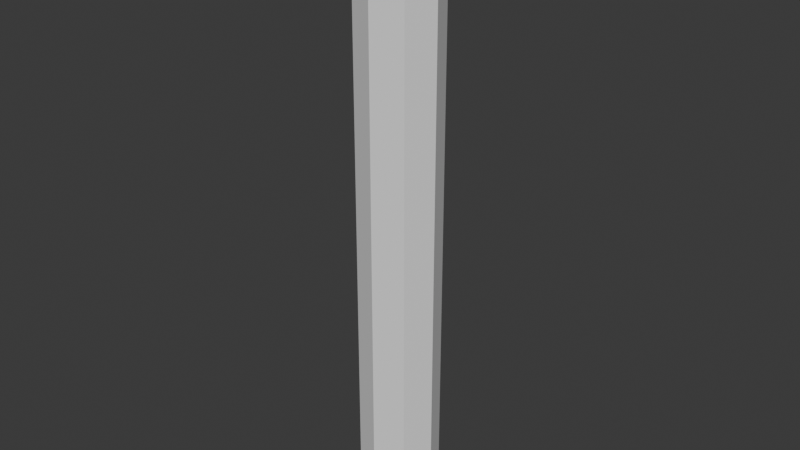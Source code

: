 # Source: pipe.blend  (saved by Blender 5.0.119; exported with 4.5.12 LTS)
import bpy
from mathutils import Matrix  # noqa: F401  (used for matrix-valued properties, if any)

bpy.ops.wm.read_factory_settings(use_empty=True)
scene = bpy.context.scene
scene.name = 'Scene'

# ---- collections
col_collection = bpy.data.collections.new('Collection'); scene.collection.children.link(col_collection)

# ---- world
world_world = bpy.data.worlds.new('World'); scene.world = world_world
world_world.use_nodes = True; world_world.node_tree.nodes.clear()
_N = world_world.node_tree.nodes; _L = world_world.node_tree.links
n0 = _N.new('ShaderNodeOutputWorld'); n0.name = 'World Output'; n0.location = (200, 100)
n1 = _N.new('ShaderNodeBackground'); n1.name = 'Background'; n1.location = (-200, 100)
n1.inputs[0].default_value = (0.05088, 0.05088, 0.05088, 1.0)
_L.new(n1.outputs[0], n0.inputs[0])
n0.is_active_output = True
world_world.color = (0.05088, 0.05088, 0.05088)
world_world.sun_shadow_jitter_overblur = 0.0

# ---- meshes
me_circle = bpy.data.meshes.new('Circle')
me_circle.from_pydata([(0.0, 1.0, -8.737), (-0.7071, 0.7071, -8.737), (-1.0, 0.0, -8.737), (-0.7071, -0.7071, -8.737), (0.0, -1.0, -8.737), (0.7071, -0.7071, -8.737), (1.0, 0.0, -8.737), (0.7071, 0.7071, -8.737), (0.0, 1.0, 10.29), (-0.7071, 0.7071, 10.29), (-1.0, 0.0, 10.29), (-0.7071, -0.7071, 10.29), (0.0, -1.0, 10.29), (0.7071, -0.7071, 10.29), (1.0, 0.0, 10.29), (0.7071, 0.7071, 10.29), (0.0, 1.3, -8.737), (-0.9192, 0.9192, -8.737), (-1.3, 0.0, -8.737), (-0.9192, -0.9192, -8.737), (0.0, -1.3, -8.737), (0.9192, -0.9192, -8.737), (1.3, 0.0, -8.737), (0.9192, 0.9192, -8.737), (0.0, 1.3, 10.29), (-0.9192, 0.9192, 10.29), (-1.3, 0.0, 10.29), (-0.9192, -0.9192, 10.29), (0.0, -1.3, 10.29), (0.9192, -0.9192, 10.29), (1.3, 0.0, 10.29), (0.9192, 0.9192, 10.29), (-1.256, 1.256, 10.29), (0.0, 1.776, 10.29), (-1.776, 0.0, 10.29), (-1.256, -1.256, 10.29), (0.0, -1.776, 10.29), (1.256, -1.256, 10.29), (1.776, 0.0, 10.29), (1.256, 1.256, 10.29), (-0.9661, 0.9661, 11.04), (0.0, 1.366, 11.04), (-1.366, 0.0, 11.04), (-0.9661, -0.9661, 11.04), (0.0, -1.366, 11.04), (0.9661, -0.9661, 11.04), (1.366, 0.0, 11.04), (0.9661, 0.9661, 11.04), (-1.256, 1.256, 11.04), (0.0, 1.776, 11.04), (-1.776, 0.0, 11.04), (-1.256, -1.256, 11.04), (0.0, -1.776, 11.04), (1.256, -1.256, 11.04), (1.776, 0.0, 11.04), (1.256, 1.256, 11.04)], [], [(1, 0, 8, 9), (0, 7, 15, 8), (6, 5, 13, 14), (4, 3, 11, 12), (2, 1, 9, 10), (7, 6, 14, 15), (5, 4, 12, 13), (3, 2, 10, 11), (17, 25, 24, 16), (16, 24, 31, 23), (22, 30, 29, 21), (20, 28, 27, 19), (18, 26, 25, 17), (23, 31, 30, 22), (21, 29, 28, 20), (19, 27, 26, 18), (0, 1, 17, 16), (1, 2, 18, 17), (2, 3, 19, 18), (3, 4, 20, 19), (4, 5, 21, 20), (5, 6, 22, 21), (6, 7, 23, 22), (7, 0, 16, 23), (31, 24, 33, 39), (10, 42, 43, 11), (30, 31, 39, 38), (9, 40, 42, 10), (29, 30, 38, 37), (15, 47, 41, 8), (28, 29, 37, 36), (36, 37, 53, 52), (35, 36, 52, 51), (34, 35, 51, 50), (32, 34, 50, 48), (24, 25, 32, 33), (11, 43, 44, 12), (25, 26, 34, 32), (12, 44, 45, 13), (26, 27, 35, 34), (13, 45, 46, 14), (27, 28, 36, 35), (14, 46, 47, 15), (40, 41, 49, 48), (42, 40, 48, 50), (43, 42, 50, 51), (44, 43, 51, 52), (45, 44, 52, 53), (46, 45, 53, 54), (47, 46, 54, 55), (41, 47, 55, 49), (37, 38, 54, 53), (38, 39, 55, 54), (39, 33, 49, 55), (33, 32, 48, 49), (8, 41, 40, 9)])
_uv = me_circle.uv_layers.new(name='UVMap')
_uv.uv.foreach_set('vector', [0.0, 0.0, 0.0, 0.0, 0.0, 0.0, 0.0, 0.0, 0.0, 0.0, 0.0, 0.0, 0.0, 0.0, 0.0, 0.0, 0.0, 0.0, 0.0, 0.0, 0.0, 0.0, 0.0, 0.0, 0.0, 0.0, 0.0, 0.0, 0.0, 0.0, 0.0, 0.0, 0.0, 0.0, 0.0, 0.0, 0.0, 0.0, 0.0, 0.0, 0.0, 0.0, 0.0, 0.0, 0.0, 0.0, 0.0, 0.0, 0.0, 0.0, 0.0, 0.0, 0.0, 0.0, 0.0, 0.0, 0.0, 0.0, 0.0, 0.0, 0.0, 0.0, 0.0, 0.0, 0.0, 0.0, 0.0, 0.0, 0.0, 0.0, 0.0, 0.0, 0.0, 0.0, 0.0, 0.0, 0.0, 0.0, 0.0, 0.0, 0.0, 0.0, 0.0, 0.0, 0.0, 0.0, 0.0, 0.0, 0.0, 0.0, 0.0, 0.0, 0.0, 0.0, 0.0, 0.0, 0.0, 0.0, 0.0, 0.0, 0.0, 0.0, 0.0, 0.0, 0.0, 0.0, 0.0, 0.0, 0.0, 0.0, 0.0, 0.0, 0.0, 0.0, 0.0, 0.0, 0.0, 0.0, 0.0, 0.0, 0.0, 0.0, 0.0, 0.0, 0.0, 0.0, 0.0, 0.0, 0.0, 0.0, 0.0, 0.0, 0.0, 0.0, 0.0, 0.0, 0.0, 0.0, 0.0, 0.0, 0.0, 0.0, 0.0, 0.0, 0.0, 0.0, 0.0, 0.0, 0.0, 0.0, 0.0, 0.0, 0.0, 0.0, 0.0, 0.0, 0.0, 0.0, 0.0, 0.0, 0.0, 0.0, 0.0, 0.0, 0.0, 0.0, 0.0, 0.0, 0.0, 0.0, 0.0, 0.0, 0.0, 0.0, 0.0, 0.0, 0.0, 0.0, 0.0, 0.0, 0.0, 0.0, 0.0, 0.0, 0.0, 0.0, 0.0, 0.0, 0.0, 0.0, 0.0, 0.0, 0.0, 0.0, 0.0, 0.0, 0.0, 0.0, 0.0, 0.0, 0.0, 0.0, 0.0, 0.0, 0.0, 0.0, 0.0, 0.0, 0.0, 0.0, 0.0, 0.0, 0.0, 0.0, 0.0, 0.0, 0.0, 0.0, 0.0, 0.0, 0.0, 0.0, 0.0, 0.0, 0.0, 0.0, 0.0, 0.0, 0.0, 0.0, 0.0, 0.0, 0.0, 0.0, 0.0, 0.0, 0.0, 0.0, 0.0, 0.0, 0.0, 0.0, 0.0, 0.0, 0.0, 0.0, 0.0, 0.0, 0.0, 0.0, 0.0, 0.0, 0.0, 0.0, 0.0, 0.0, 0.0, 0.0, 0.0, 0.0, 0.0, 0.0, 0.0, 0.0, 0.0, 0.0, 0.0, 0.0, 0.0, 0.0, 0.0, 0.0, 0.0, 0.0, 0.0, 0.0, 0.0, 0.0, 0.0, 0.0, 0.0, 0.0, 0.0, 0.0, 0.0, 0.0, 0.0, 0.0, 0.0, 0.0, 0.0, 0.0, 0.0, 0.0, 0.0, 0.0, 0.0, 0.0, 0.0, 0.0, 0.0, 0.0, 0.0, 0.0, 0.0, 0.0, 0.0, 0.0, 0.0, 0.0, 0.0, 0.0, 0.0, 0.0, 0.0, 0.0, 0.0, 0.0, 0.0, 0.0, 0.0, 0.0, 0.0, 0.0, 0.0, 0.0, 0.0, 0.0, 0.0, 0.0, 0.0, 0.0, 0.0, 0.0, 0.0, 0.0, 0.0, 0.0, 0.0, 0.0, 0.0, 0.0, 0.0, 0.0, 0.0, 0.0, 0.0, 0.0, 0.0, 0.0, 0.0, 0.0, 0.0, 0.0, 0.0, 0.0, 0.0, 0.0, 0.0, 0.0, 0.0, 0.0, 0.0, 0.0, 0.0, 0.0, 0.0, 0.0, 0.0, 0.0, 0.0, 0.0, 0.0, 0.0, 0.0, 0.0, 0.0, 0.0, 0.0, 0.0, 0.0, 0.0, 0.0, 0.0, 0.0, 0.0, 0.0, 0.0, 0.0, 0.0, 0.0, 0.0, 0.0, 0.0, 0.0, 0.0, 0.0, 0.0, 0.0, 0.0, 0.0, 0.0, 0.0, 0.0, 0.0, 0.0, 0.0, 0.0, 0.0, 0.0, 0.0, 0.0, 0.0, 0.0, 0.0, 0.0, 0.0, 0.0, 0.0, 0.0, 0.0, 0.0, 0.0, 0.0, 0.0, 0.0, 0.0, 0.0, 0.0, 0.0, 0.0, 0.0, 0.0, 0.0, 0.0, 0.0, 0.0, 0.0, 0.0, 0.0, 0.0, 0.0, 0.0, 0.0, 0.0, 0.0, 0.0, 0.0])
_ca = me_circle.color_attributes.new('Attribute', 'BYTE_COLOR', 'CORNER')
_ca.data.foreach_set('color', [0.03071, 0.1195, 0.03434, 1.0, 0.03071, 0.1195, 0.03434, 1.0, 0.0, 0.0, 0.0, 1.0, 0.0, 0.0, 0.0, 1.0, 0.03071, 0.1195, 0.03434, 1.0, 0.03071, 0.1195, 0.03434, 1.0, 0.03071, 0.1195, 0.03434, 1.0, 0.0, 0.0, 0.0, 1.0, 0.03071, 0.1195, 0.03434, 1.0, 0.03071, 0.1195, 0.03434, 1.0, 0.0, 0.0, 0.0, 1.0, 0.0, 0.0, 0.0, 1.0, 0.03071, 0.1195, 0.03434, 1.0, 0.03071, 0.1195, 0.03434, 1.0, 0.003347, 0.01521, 0.004025, 1.0, 0.0, 0.0, 0.0, 1.0, 0.03071, 0.1195, 0.03434, 1.0, 0.03071, 0.1195, 0.03434, 1.0, 0.0, 0.0, 0.0, 1.0, 0.02217, 0.2086, 0.02843, 1.0, 0.03071, 0.1195, 0.03434, 1.0, 0.03071, 0.1195, 0.03434, 1.0, 0.0, 0.0, 0.0, 1.0, 0.03071, 0.1195, 0.03434, 1.0, 0.03071, 0.1195, 0.03434, 1.0, 0.03071, 0.1195, 0.03434, 1.0, 0.0, 0.0, 0.0, 1.0, 0.0, 0.0, 0.0, 1.0, 0.03071, 0.1195, 0.03434, 1.0, 0.03071, 0.1195, 0.03434, 1.0, 0.02217, 0.2086, 0.02843, 1.0, 0.003347, 0.01521, 0.004025, 1.0, 0.03071, 0.1195, 0.03434, 1.0, 0.02217, 0.2086, 0.02843, 1.0, 0.02217, 0.2086, 0.02843, 1.0, 0.03071, 0.1195, 0.03434, 1.0, 0.03071, 0.1195, 0.03434, 1.0, 0.02217, 0.2086, 0.02843, 1.0, 0.03071, 0.1195, 0.03434, 1.0, 0.03071, 0.1195, 0.03434, 1.0, 0.03071, 0.1195, 0.03434, 1.0, 0.02217, 0.2086, 0.02843, 1.0, 0.02217, 0.2086, 0.02843, 1.0, 0.03071, 0.1195, 0.03434, 1.0, 0.03071, 0.1195, 0.03434, 1.0, 0.02217, 0.2086, 0.02843, 1.0, 0.02217, 0.2086, 0.02843, 1.0, 0.03071, 0.1195, 0.03434, 1.0, 0.03071, 0.1195, 0.03434, 1.0, 0.02217, 0.2086, 0.02843, 1.0, 0.02217, 0.2086, 0.02843, 1.0, 0.03071, 0.1195, 0.03434, 1.0, 0.03071, 0.1195, 0.03434, 1.0, 0.03071, 0.1195, 0.03434, 1.0, 0.02217, 0.2086, 0.02843, 1.0, 0.03071, 0.1195, 0.03434, 1.0, 0.03071, 0.1195, 0.03434, 1.0, 0.02217, 0.2086, 0.02843, 1.0, 0.02217, 0.2086, 0.02843, 1.0, 0.03071, 0.1195, 0.03434, 1.0, 0.03071, 0.1195, 0.03434, 1.0, 0.02217, 0.2086, 0.02843, 1.0, 0.02217, 0.2086, 0.02843, 1.0, 0.03071, 0.1195, 0.03434, 1.0, 0.03071, 0.1195, 0.03434, 1.0, 0.03071, 0.1195, 0.03434, 1.0, 0.03071, 0.1195, 0.03434, 1.0, 0.03071, 0.1195, 0.03434, 1.0, 0.03071, 0.1195, 0.03434, 1.0, 0.03071, 0.1195, 0.03434, 1.0, 0.03071, 0.1195, 0.03434, 1.0, 0.03071, 0.1195, 0.03434, 1.0, 0.03071, 0.1195, 0.03434, 1.0, 0.03071, 0.1195, 0.03434, 1.0, 0.03071, 0.1195, 0.03434, 1.0, 0.03071, 0.1195, 0.03434, 1.0, 0.03071, 0.1195, 0.03434, 1.0, 0.03071, 0.1195, 0.03434, 1.0, 0.03071, 0.1195, 0.03434, 1.0, 0.03071, 0.1195, 0.03434, 1.0, 0.03071, 0.1195, 0.03434, 1.0, 0.03071, 0.1195, 0.03434, 1.0, 0.03071, 0.1195, 0.03434, 1.0, 0.03071, 0.1195, 0.03434, 1.0, 0.03071, 0.1195, 0.03434, 1.0, 0.03071, 0.1195, 0.03434, 1.0, 0.03071, 0.1195, 0.03434, 1.0, 0.03071, 0.1195, 0.03434, 1.0, 0.03071, 0.1195, 0.03434, 1.0, 0.03071, 0.1195, 0.03434, 1.0, 0.03071, 0.1195, 0.03434, 1.0, 0.03071, 0.1195, 0.03434, 1.0, 0.03071, 0.1195, 0.03434, 1.0, 0.03071, 0.1195, 0.03434, 1.0, 0.03071, 0.1195, 0.03434, 1.0, 0.03071, 0.1195, 0.03434, 1.0, 0.03071, 0.1195, 0.03434, 1.0, 0.02217, 0.2086, 0.02843, 1.0, 0.02732, 0.2159, 0.03434, 1.0, 0.03071, 0.1195, 0.03434, 1.0, 0.02217, 0.2086, 0.02843, 1.0, 0.02217, 0.2086, 0.02843, 1.0, 0.02217, 0.2086, 0.02843, 1.0, 0.003347, 0.01521, 0.004025, 1.0, 0.02217, 0.2086, 0.02843, 1.0, 0.03071, 0.1195, 0.03434, 1.0, 0.03071, 0.1195, 0.03434, 1.0, 0.02217, 0.2086, 0.02843, 1.0, 0.0, 0.0, 0.0, 1.0, 0.02217, 0.2086, 0.02843, 1.0, 0.02217, 0.2086, 0.02843, 1.0, 0.02217, 0.2086, 0.02843, 1.0, 0.02217, 0.2086, 0.02843, 1.0, 0.02217, 0.2086, 0.02843, 1.0, 0.02217, 0.2086, 0.02843, 1.0, 0.02217, 0.2086, 0.02843, 1.0, 0.03071, 0.1195, 0.03434, 1.0, 0.02217, 0.2086, 0.02843, 1.0, 0.02217, 0.2086, 0.02843, 1.0, 0.0, 0.0, 0.0, 1.0, 0.02217, 0.2086, 0.02843, 1.0, 0.02217, 0.2086, 0.02843, 1.0, 0.02217, 0.2086, 0.02843, 1.0, 0.02217, 0.2086, 0.02843, 1.0, 0.02217, 0.2086, 0.02843, 1.0, 0.02217, 0.2086, 0.02843, 1.0, 0.02217, 0.2086, 0.02843, 1.0, 0.02217, 0.2086, 0.02843, 1.0, 0.02217, 0.2086, 0.02843, 1.0, 0.02217, 0.2086, 0.02843, 1.0, 0.02217, 0.2086, 0.02843, 1.0, 0.02217, 0.2086, 0.02843, 1.0, 0.02217, 0.2086, 0.02843, 1.0, 0.02217, 0.2086, 0.02843, 1.0, 0.02217, 0.2086, 0.02843, 1.0, 0.02217, 0.2086, 0.02843, 1.0, 0.02217, 0.2086, 0.02843, 1.0, 0.02217, 0.2086, 0.02843, 1.0, 0.02217, 0.2086, 0.02843, 1.0, 0.02217, 0.2086, 0.02843, 1.0, 0.02217, 0.2086, 0.02843, 1.0, 0.02217, 0.2086, 0.02843, 1.0, 0.02217, 0.2086, 0.02843, 1.0, 0.02732, 0.2159, 0.03434, 1.0, 0.003347, 0.01521, 0.004025, 1.0, 0.02217, 0.2086, 0.02843, 1.0, 0.02217, 0.2086, 0.02843, 1.0, 0.0, 0.0, 0.0, 1.0, 0.02217, 0.2086, 0.02843, 1.0, 0.02217, 0.2086, 0.02843, 1.0, 0.02217, 0.2086, 0.02843, 1.0, 0.02217, 0.2086, 0.02843, 1.0, 0.0, 0.0, 0.0, 1.0, 0.02217, 0.2086, 0.02843, 1.0, 0.02217, 0.2086, 0.02843, 1.0, 0.0, 0.0, 0.0, 1.0, 0.02217, 0.2086, 0.02843, 1.0, 0.02217, 0.2086, 0.02843, 1.0, 0.02217, 0.2086, 0.02843, 1.0, 0.02217, 0.2086, 0.02843, 1.0, 0.0, 0.0, 0.0, 1.0, 0.02217, 0.2086, 0.02843, 1.0, 0.02217, 0.2086, 0.02843, 1.0, 0.0, 0.0, 0.0, 1.0, 0.02217, 0.2086, 0.02843, 1.0, 0.02217, 0.2086, 0.02843, 1.0, 0.02217, 0.2086, 0.02843, 1.0, 0.02217, 0.2086, 0.02843, 1.0, 0.0, 0.0, 0.0, 1.0, 0.02217, 0.2086, 0.02843, 1.0, 0.02217, 0.2086, 0.02843, 1.0, 0.03071, 0.1195, 0.03434, 1.0, 0.02217, 0.2086, 0.02843, 1.0, 0.02217, 0.2086, 0.02843, 1.0, 0.02217, 0.2086, 0.02843, 1.0, 0.02217, 0.2086, 0.02843, 1.0, 0.02217, 0.2086, 0.02843, 1.0, 0.02217, 0.2086, 0.02843, 1.0, 0.02217, 0.2086, 0.02843, 1.0, 0.02217, 0.2086, 0.02843, 1.0, 0.02217, 0.2086, 0.02843, 1.0, 0.02217, 0.2086, 0.02843, 1.0, 0.02217, 0.2086, 0.02843, 1.0, 0.02217, 0.2086, 0.02843, 1.0, 0.02217, 0.2086, 0.02843, 1.0, 0.02217, 0.2086, 0.02843, 1.0, 0.02217, 0.2086, 0.02843, 1.0, 0.02217, 0.2086, 0.02843, 1.0, 0.02217, 0.2086, 0.02843, 1.0, 0.02217, 0.2086, 0.02843, 1.0, 0.02217, 0.2086, 0.02843, 1.0, 0.02217, 0.2086, 0.02843, 1.0, 0.02217, 0.2086, 0.02843, 1.0, 0.02217, 0.2086, 0.02843, 1.0, 0.02217, 0.2086, 0.02843, 1.0, 0.02217, 0.2086, 0.02843, 1.0, 0.02217, 0.2086, 0.02843, 1.0, 0.02217, 0.2086, 0.02843, 1.0, 0.02217, 0.2086, 0.02843, 1.0, 0.02624, 0.159, 0.0319, 1.0, 0.02217, 0.2086, 0.02843, 1.0, 0.02217, 0.2086, 0.02843, 1.0, 0.02624, 0.159, 0.0319, 1.0, 0.02217, 0.2086, 0.02843, 1.0, 0.02217, 0.2086, 0.02843, 1.0, 0.02217, 0.2086, 0.02843, 1.0, 0.02217, 0.2086, 0.02843, 1.0, 0.02217, 0.2086, 0.02843, 1.0, 0.02217, 0.2086, 0.02843, 1.0, 0.03071, 0.1195, 0.03434, 1.0, 0.02624, 0.159, 0.0319, 1.0, 0.02217, 0.2086, 0.02843, 1.0, 0.03071, 0.1195, 0.03434, 1.0, 0.02732, 0.2159, 0.03434, 1.0, 0.02217, 0.2086, 0.02843, 1.0, 0.02624, 0.159, 0.0319, 1.0, 0.02732, 0.2159, 0.03434, 1.0, 0.02217, 0.2086, 0.02843, 1.0, 0.02217, 0.2086, 0.02843, 1.0, 0.02217, 0.2086, 0.02843, 1.0, 0.0, 0.0, 0.0, 1.0, 0.02217, 0.2086, 0.02843, 1.0, 0.02217, 0.2086, 0.02843, 1.0, 0.0, 0.0, 0.0, 1.0])
me_circle.update()

# ---- objects
ob_circle = bpy.data.objects.new('Circle', me_circle)

# ---- transforms, parenting, visibility, modifiers, constraints
ob_circle.location = (0.0, 0.0, 0.0)

# ---- collection membership
col_collection.objects.link(ob_circle)

# ---- scene / render settings (as saved in the file)
scene.frame_start = 1; scene.frame_end = 250; scene.frame_set(1)
scene.render.engine = 'BLENDER_EEVEE_NEXT'
scene.render.bake_bias = 0.0
scene.render.bake_samples = 0
scene.cycles.sampling_pattern = 'TABULATED_SOBOL'
scene.eevee.use_volume_custom_range = False
bpy.context.view_layer.update()

# ---- added for rendering (the .blend has no active camera and no usable light): camera, sun
cam_auto = bpy.data.cameras.new('AutoCamera')
cam_auto.lens = 50.0
cam_auto.sensor_width = 36.0
cam_auto.clip_end = 1000.0
ob_auto_camera = bpy.data.objects.new('AutoCamera', cam_auto)
scene.collection.objects.link(ob_auto_camera)
ob_auto_camera.location = (18.8768, -22.6521, 16.2518)
ob_auto_camera.rotation_euler = (1.09748, -7.21219e-08, 0.694738)
scene.camera = ob_auto_camera
light_auto_sun = bpy.data.lights.new('AutoSun', 'SUN')
light_auto_sun.energy = 3.0
light_auto_sun.angle = 0.0523599
ob_auto_sun = bpy.data.objects.new('AutoSun', light_auto_sun)
scene.collection.objects.link(ob_auto_sun)
ob_auto_sun.rotation_euler = (0.872665, 0.174533, 0.523599)
bpy.context.view_layer.update()
